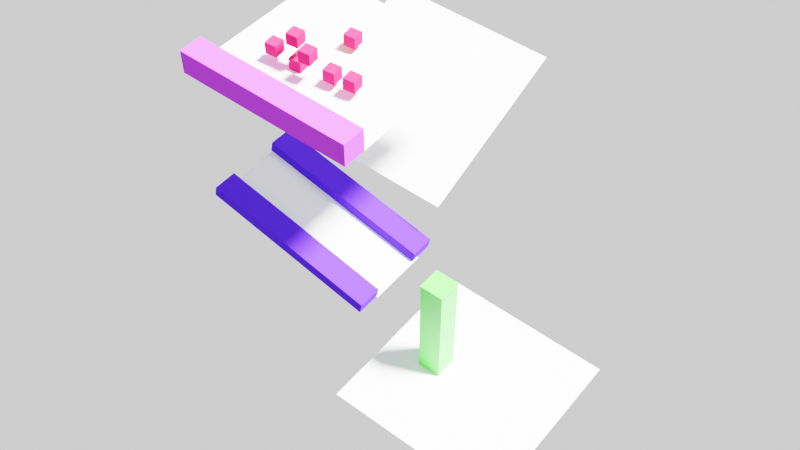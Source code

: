 # Source: lab2.blend  (saved by Blender 2.93.21; exported with 4.5.12 LTS)
import bpy
from mathutils import Matrix  # noqa: F401  (used for matrix-valued properties, if any)

bpy.ops.wm.read_factory_settings(use_empty=True)
scene = bpy.context.scene
scene.name = 'Scene'

# ---- collections
col_collection = bpy.data.collections.new('Collection'); scene.collection.children.link(col_collection)

# ---- materials (node trees are filled in below, after node groups)
mat_material_003 = bpy.data.materials.new('Material.003')
mat_material_003.use_transparent_shadow = False
mat_material_002 = bpy.data.materials.new('Material.002')
mat_material_002.use_transparent_shadow = False
mat_material_008 = bpy.data.materials.new('Material.008')
mat_material_008.use_transparent_shadow = False
mat_material = bpy.data.materials.new('Material')
mat_material.use_transparent_shadow = False
mat_material_004 = bpy.data.materials.new('Material.004')
mat_material_004.use_transparent_shadow = False

# ---- material node trees
mat_material_003.use_nodes = True; mat_material_003.node_tree.nodes.clear()
_N = mat_material_003.node_tree.nodes; _L = mat_material_003.node_tree.links
n0 = _N.new('ShaderNodeOutputMaterial'); n0.name = 'Material Output'; n0.location = (300, 300)
n1 = _N.new('ShaderNodeBsdfDiffuse'); n1.name = 'Diffuse BSDF'; n1.location = (10, 300)
n1.inputs[1].default_value = 0.5
_L.new(n1.outputs[0], n0.inputs[0])
n0.is_active_output = True
mat_material_002.use_nodes = True; mat_material_002.node_tree.nodes.clear()
_N = mat_material_002.node_tree.nodes; _L = mat_material_002.node_tree.links
n0 = _N.new('ShaderNodeOutputMaterial'); n0.name = 'Material Output'; n0.location = (300, 300)
n1 = _N.new('ShaderNodeBsdfDiffuse'); n1.name = 'Diffuse BSDF'; n1.location = (10, 300)
n1.inputs[0].default_value = (0.4496, 0.04711, 0.8, 1.0)
n1.inputs[1].default_value = 0.5
_L.new(n1.outputs[0], n0.inputs[0])
n0.is_active_output = True
mat_material_008.use_nodes = True; mat_material_008.node_tree.nodes.clear()
_N = mat_material_008.node_tree.nodes; _L = mat_material_008.node_tree.links
n0 = _N.new('ShaderNodeOutputMaterial'); n0.name = 'Material Output'; n0.location = (300, 300)
n1 = _N.new('ShaderNodeBsdfDiffuse'); n1.name = 'Diffuse BSDF'; n1.location = (10, 300)
n1.inputs[0].default_value = (0.7312, 0.01816, 0.06884, 1.0)
n1.inputs[1].default_value = 0.5
_L.new(n1.outputs[0], n0.inputs[0])
n0.is_active_output = True
mat_material.use_nodes = True; mat_material.node_tree.nodes.clear()
_N = mat_material.node_tree.nodes; _L = mat_material.node_tree.links
n0 = _N.new('ShaderNodeOutputMaterial'); n0.name = 'Material Output'; n0.location = (300, 300)
n1 = _N.new('ShaderNodeBsdfDiffuse'); n1.name = 'Diffuse BSDF'; n1.location = (10, 300)
n1.inputs[0].default_value = (0.06409, 0.0195, 0.8, 1.0)
n1.inputs[1].default_value = 0.5
_L.new(n1.outputs[0], n0.inputs[0])
n0.is_active_output = True
mat_material_004.use_nodes = True; mat_material_004.node_tree.nodes.clear()
_N = mat_material_004.node_tree.nodes; _L = mat_material_004.node_tree.links
n0 = _N.new('ShaderNodeBsdfPrincipled'); n0.name = 'Principled BSDF'; n0.location = (10, 300)
n0.distribution = 'GGX'
n0.subsurface_method = 'BURLEY'
n0.inputs[0].default_value = (0.06357, 0.8, 0.0415, 1.0)
n0.inputs[3].default_value = 1.45
n0.inputs[27].default_value = (0.0, 0.0, 0.0, 1.0)
n0.inputs[28].default_value = 1.0
n1 = _N.new('ShaderNodeOutputMaterial'); n1.name = 'Material Output'; n1.location = (300, 300)
_L.new(n0.outputs[0], n1.inputs[0])
n1.is_active_output = True

# ---- world
world_world = bpy.data.worlds.new('World'); scene.world = world_world
world_world.use_nodes = True; world_world.node_tree.nodes.clear()
_N = world_world.node_tree.nodes; _L = world_world.node_tree.links
n0 = _N.new('ShaderNodeOutputWorld'); n0.name = 'World Output'; n0.location = (300, 300)
n1 = _N.new('ShaderNodeBackground'); n1.name = 'Background'; n1.location = (10, 300)
n1.inputs[0].default_value = (1.0, 1.0, 1.0, 1.0)
_L.new(n1.outputs[0], n0.inputs[0])
n0.is_active_output = True
world_world.color = (0.05088, 0.05088, 0.05088)
world_world.use_sun_shadow = False
world_world.sun_shadow_jitter_overblur = 0.0

# ---- cameras
cam_camera = bpy.data.cameras.new('Camera')
cam_camera.clip_end = 100.0
cam_camera.ortho_scale = 7.314

# ---- lights
light_light = bpy.data.lights.new('Light', 'SUN')
light_light.transmission_factor = 0.0
light_light.angle = 0.1993
light_light.energy = 7.0
light_light.shadow_soft_size = 0.1
light_light.shadow_cascade_max_distance = 1000.0
light_light.use_nodes = True; light_light.node_tree.nodes.clear()
_N = light_light.node_tree.nodes; _L = light_light.node_tree.links
n0 = _N.new('ShaderNodeEmission'); n0.name = 'Emission'; n0.location = (10, 300)
n0.inputs[1].default_value = 7.0
n1 = _N.new('ShaderNodeOutputLight'); n1.name = 'Light Output'; n1.location = (300, 300)
_L.new(n0.outputs[0], n1.inputs[0])
n1.is_active_output = True

# ---- meshes
me_plane_001 = bpy.data.meshes.new('Plane.001')
me_plane_001.from_pydata([(-1.0, -1.0, 0.0), (1.0, -1.0, 0.0), (-1.0, 1.0, 0.0), (1.0, 1.0, 0.0)], [], [(0, 1, 3, 2)])
_uv = me_plane_001.uv_layers.new(name='UVMap')
_uv.uv.foreach_set('vector', [0.0, 0.0, 1.0, 0.0, 1.0, 1.0, 0.0, 1.0])
me_plane_001.materials.append(mat_material_003)
me_plane_001.use_remesh_fix_poles = True
me_plane_001.use_remesh_preserve_attributes = False
me_plane_001.update()
me_cube_001 = bpy.data.meshes.new('Cube.001')
me_cube_001.from_pydata([(-1.0, -1.0, -1.0), (-1.0, -1.0, 1.0), (-1.0, 1.0, -1.0), (-1.0, 1.0, 1.0), (1.0, -1.0, -1.0), (1.0, -1.0, 1.0), (1.0, 1.0, -1.0), (1.0, 1.0, 1.0)], [], [(0, 1, 3, 2), (2, 3, 7, 6), (6, 7, 5, 4), (4, 5, 1, 0), (2, 6, 4, 0), (7, 3, 1, 5)])
_uv = me_cube_001.uv_layers.new(name='UVMap')
_uv.uv.foreach_set('vector', [0.375, 0.0, 0.625, 0.0, 0.625, 0.25, 0.375, 0.25, 0.375, 0.25, 0.625, 0.25, 0.625, 0.5, 0.375, 0.5, 0.375, 0.5, 0.625, 0.5, 0.625, 0.75, 0.375, 0.75, 0.375, 0.75, 0.625, 0.75, 0.625, 1.0, 0.375, 1.0, 0.125, 0.5, 0.375, 0.5, 0.375, 0.75, 0.125, 0.75, 0.625, 0.5, 0.875, 0.5, 0.875, 0.75, 0.625, 0.75])
me_cube_001.materials.append(mat_material_002)
me_cube_001.use_remesh_fix_poles = True
me_cube_001.use_remesh_preserve_attributes = False
me_cube_001.update()
me_cube_004 = bpy.data.meshes.new('Cube.004')
me_cube_004.from_pydata([(-1.0, -1.0, -1.0), (-1.0, -1.0, 1.0), (-1.0, 1.0, -1.0), (-1.0, 1.0, 1.0), (1.0, -1.0, -1.0), (1.0, -1.0, 1.0), (1.0, 1.0, -1.0), (1.0, 1.0, 1.0)], [], [(0, 1, 3, 2), (2, 3, 7, 6), (6, 7, 5, 4), (4, 5, 1, 0), (2, 6, 4, 0), (7, 3, 1, 5)])
_uv = me_cube_004.uv_layers.new(name='UVMap')
_uv.uv.foreach_set('vector', [0.375, 0.0, 0.625, 0.0, 0.625, 0.25, 0.375, 0.25, 0.375, 0.25, 0.625, 0.25, 0.625, 0.5, 0.375, 0.5, 0.375, 0.5, 0.625, 0.5, 0.625, 0.75, 0.375, 0.75, 0.375, 0.75, 0.625, 0.75, 0.625, 1.0, 0.375, 1.0, 0.125, 0.5, 0.375, 0.5, 0.375, 0.75, 0.125, 0.75, 0.625, 0.5, 0.875, 0.5, 0.875, 0.75, 0.625, 0.75])
me_cube_004.materials.append(mat_material_008)
me_cube_004.use_remesh_fix_poles = True
me_cube_004.use_remesh_preserve_attributes = False
me_cube_004.update()
me_cube_003 = bpy.data.meshes.new('Cube.003')
me_cube_003.from_pydata([(-1.0, -1.0, -1.0), (-1.0, -1.0, 1.0), (-1.0, 1.0, -1.0), (-1.0, 1.0, 1.0), (1.0, -1.0, -1.0), (1.0, -1.0, 1.0), (1.0, 1.0, -1.0), (1.0, 1.0, 1.0)], [], [(0, 1, 3, 2), (2, 3, 7, 6), (6, 7, 5, 4), (4, 5, 1, 0), (2, 6, 4, 0), (7, 3, 1, 5)])
_uv = me_cube_003.uv_layers.new(name='UVMap')
_uv.uv.foreach_set('vector', [0.375, 0.0, 0.625, 0.0, 0.625, 0.25, 0.375, 0.25, 0.375, 0.25, 0.625, 0.25, 0.625, 0.5, 0.375, 0.5, 0.375, 0.5, 0.625, 0.5, 0.625, 0.75, 0.375, 0.75, 0.375, 0.75, 0.625, 0.75, 0.625, 1.0, 0.375, 1.0, 0.125, 0.5, 0.375, 0.5, 0.375, 0.75, 0.125, 0.75, 0.625, 0.5, 0.875, 0.5, 0.875, 0.75, 0.625, 0.75])
me_cube_003.materials.append(mat_material_008)
me_cube_003.use_remesh_fix_poles = True
me_cube_003.use_remesh_preserve_attributes = False
me_cube_003.update()
me_cube_005 = bpy.data.meshes.new('Cube.005')
me_cube_005.from_pydata([(-1.0, -1.0, -1.0), (-1.0, -1.0, 1.0), (-1.0, 1.0, -1.0), (-1.0, 1.0, 1.0), (1.0, -1.0, -1.0), (1.0, -1.0, 1.0), (1.0, 1.0, -1.0), (1.0, 1.0, 1.0)], [], [(0, 1, 3, 2), (2, 3, 7, 6), (6, 7, 5, 4), (4, 5, 1, 0), (2, 6, 4, 0), (7, 3, 1, 5)])
_uv = me_cube_005.uv_layers.new(name='UVMap')
_uv.uv.foreach_set('vector', [0.375, 0.0, 0.625, 0.0, 0.625, 0.25, 0.375, 0.25, 0.375, 0.25, 0.625, 0.25, 0.625, 0.5, 0.375, 0.5, 0.375, 0.5, 0.625, 0.5, 0.625, 0.75, 0.375, 0.75, 0.375, 0.75, 0.625, 0.75, 0.625, 1.0, 0.375, 1.0, 0.125, 0.5, 0.375, 0.5, 0.375, 0.75, 0.125, 0.75, 0.625, 0.5, 0.875, 0.5, 0.875, 0.75, 0.625, 0.75])
me_cube_005.materials.append(mat_material_008)
me_cube_005.use_remesh_fix_poles = True
me_cube_005.use_remesh_preserve_attributes = False
me_cube_005.update()
me_cube_006 = bpy.data.meshes.new('Cube.006')
me_cube_006.from_pydata([(-1.0, -1.0, -1.0), (-1.0, -1.0, 1.0), (-1.0, 1.0, -1.0), (-1.0, 1.0, 1.0), (1.0, -1.0, -1.0), (1.0, -1.0, 1.0), (1.0, 1.0, -1.0), (1.0, 1.0, 1.0)], [], [(0, 1, 3, 2), (2, 3, 7, 6), (6, 7, 5, 4), (4, 5, 1, 0), (2, 6, 4, 0), (7, 3, 1, 5)])
_uv = me_cube_006.uv_layers.new(name='UVMap')
_uv.uv.foreach_set('vector', [0.375, 0.0, 0.625, 0.0, 0.625, 0.25, 0.375, 0.25, 0.375, 0.25, 0.625, 0.25, 0.625, 0.5, 0.375, 0.5, 0.375, 0.5, 0.625, 0.5, 0.625, 0.75, 0.375, 0.75, 0.375, 0.75, 0.625, 0.75, 0.625, 1.0, 0.375, 1.0, 0.125, 0.5, 0.375, 0.5, 0.375, 0.75, 0.125, 0.75, 0.625, 0.5, 0.875, 0.5, 0.875, 0.75, 0.625, 0.75])
me_cube_006.materials.append(mat_material_008)
me_cube_006.use_remesh_fix_poles = True
me_cube_006.use_remesh_preserve_attributes = False
me_cube_006.update()
me_cube_007 = bpy.data.meshes.new('Cube.007')
me_cube_007.from_pydata([(-1.0, -1.0, -1.0), (-1.0, -1.0, 1.0), (-1.0, 1.0, -1.0), (-1.0, 1.0, 1.0), (1.0, -1.0, -1.0), (1.0, -1.0, 1.0), (1.0, 1.0, -1.0), (1.0, 1.0, 1.0)], [], [(0, 1, 3, 2), (2, 3, 7, 6), (6, 7, 5, 4), (4, 5, 1, 0), (2, 6, 4, 0), (7, 3, 1, 5)])
_uv = me_cube_007.uv_layers.new(name='UVMap')
_uv.uv.foreach_set('vector', [0.375, 0.0, 0.625, 0.0, 0.625, 0.25, 0.375, 0.25, 0.375, 0.25, 0.625, 0.25, 0.625, 0.5, 0.375, 0.5, 0.375, 0.5, 0.625, 0.5, 0.625, 0.75, 0.375, 0.75, 0.375, 0.75, 0.625, 0.75, 0.625, 1.0, 0.375, 1.0, 0.125, 0.5, 0.375, 0.5, 0.375, 0.75, 0.125, 0.75, 0.625, 0.5, 0.875, 0.5, 0.875, 0.75, 0.625, 0.75])
me_cube_007.materials.append(mat_material_008)
me_cube_007.use_remesh_fix_poles = True
me_cube_007.use_remesh_preserve_attributes = False
me_cube_007.update()
me_cube_008 = bpy.data.meshes.new('Cube.008')
me_cube_008.from_pydata([(-1.0, -1.0, -1.0), (-1.0, -1.0, 1.0), (-1.0, 1.0, -1.0), (-1.0, 1.0, 1.0), (1.0, -1.0, -1.0), (1.0, -1.0, 1.0), (1.0, 1.0, -1.0), (1.0, 1.0, 1.0)], [], [(0, 1, 3, 2), (2, 3, 7, 6), (6, 7, 5, 4), (4, 5, 1, 0), (2, 6, 4, 0), (7, 3, 1, 5)])
_uv = me_cube_008.uv_layers.new(name='UVMap')
_uv.uv.foreach_set('vector', [0.375, 0.0, 0.625, 0.0, 0.625, 0.25, 0.375, 0.25, 0.375, 0.25, 0.625, 0.25, 0.625, 0.5, 0.375, 0.5, 0.375, 0.5, 0.625, 0.5, 0.625, 0.75, 0.375, 0.75, 0.375, 0.75, 0.625, 0.75, 0.625, 1.0, 0.375, 1.0, 0.125, 0.5, 0.375, 0.5, 0.375, 0.75, 0.125, 0.75, 0.625, 0.5, 0.875, 0.5, 0.875, 0.75, 0.625, 0.75])
me_cube_008.materials.append(mat_material_008)
me_cube_008.use_remesh_fix_poles = True
me_cube_008.use_remesh_preserve_attributes = False
me_cube_008.update()
me_cube_009 = bpy.data.meshes.new('Cube.009')
me_cube_009.from_pydata([(-1.0, -1.0, -1.0), (-1.0, -1.0, 1.0), (-1.0, 1.0, -1.0), (-1.0, 1.0, 1.0), (1.0, -1.0, -1.0), (1.0, -1.0, 1.0), (1.0, 1.0, -1.0), (1.0, 1.0, 1.0)], [], [(0, 1, 3, 2), (2, 3, 7, 6), (6, 7, 5, 4), (4, 5, 1, 0), (2, 6, 4, 0), (7, 3, 1, 5)])
_uv = me_cube_009.uv_layers.new(name='UVMap')
_uv.uv.foreach_set('vector', [0.375, 0.0, 0.625, 0.0, 0.625, 0.25, 0.375, 0.25, 0.375, 0.25, 0.625, 0.25, 0.625, 0.5, 0.375, 0.5, 0.375, 0.5, 0.625, 0.5, 0.625, 0.75, 0.375, 0.75, 0.375, 0.75, 0.625, 0.75, 0.625, 1.0, 0.375, 1.0, 0.125, 0.5, 0.375, 0.5, 0.375, 0.75, 0.125, 0.75, 0.625, 0.5, 0.875, 0.5, 0.875, 0.75, 0.625, 0.75])
me_cube_009.materials.append(mat_material_008)
me_cube_009.use_remesh_fix_poles = True
me_cube_009.use_remesh_preserve_attributes = False
me_cube_009.update()
me_plane = bpy.data.meshes.new('Plane')
me_plane.from_pydata([(-1.0, -1.0, 0.0), (1.0, -1.0, 0.0), (-1.0, 1.0, 0.0), (1.0, 1.0, 0.0)], [], [(0, 1, 3, 2)])
_uv = me_plane.uv_layers.new(name='UVMap')
_uv.uv.foreach_set('vector', [0.0, 0.0, 1.0, 0.0, 1.0, 1.0, 0.0, 1.0])
me_plane.use_remesh_fix_poles = True
me_plane.use_remesh_preserve_attributes = False
me_plane.update()
me_plane_002 = bpy.data.meshes.new('Plane.002')
me_plane_002.from_pydata([(-1.0, -1.0, 0.0), (1.0, -1.0, 0.0), (-1.0, 1.0, 0.0), (1.0, 1.0, 0.0)], [], [(0, 1, 3, 2)])
_uv = me_plane_002.uv_layers.new(name='UVMap')
_uv.uv.foreach_set('vector', [0.0, 0.0, 1.0, 0.0, 1.0, 1.0, 0.0, 1.0])
me_plane_002.use_remesh_fix_poles = True
me_plane_002.use_remesh_preserve_attributes = False
me_plane_002.update()
me_cube = bpy.data.meshes.new('Cube')
me_cube.from_pydata([(-1.0, -1.0, -1.0), (-1.0, -1.0, 1.0), (-1.0, 1.0, -1.0), (-1.0, 1.0, 1.0), (1.0, -1.0, -1.0), (1.0, -1.0, 1.0), (1.0, 1.0, -1.0), (1.0, 1.0, 1.0)], [], [(0, 1, 3, 2), (2, 3, 7, 6), (6, 7, 5, 4), (4, 5, 1, 0), (2, 6, 4, 0), (7, 3, 1, 5)])
_uv = me_cube.uv_layers.new(name='UVMap')
_uv.uv.foreach_set('vector', [0.375, 0.0, 0.625, 0.0, 0.625, 0.25, 0.375, 0.25, 0.375, 0.25, 0.625, 0.25, 0.625, 0.5, 0.375, 0.5, 0.375, 0.5, 0.625, 0.5, 0.625, 0.75, 0.375, 0.75, 0.375, 0.75, 0.625, 0.75, 0.625, 1.0, 0.375, 1.0, 0.125, 0.5, 0.375, 0.5, 0.375, 0.75, 0.125, 0.75, 0.625, 0.5, 0.875, 0.5, 0.875, 0.75, 0.625, 0.75])
me_cube.materials.append(mat_material)
me_cube.use_remesh_fix_poles = True
me_cube.use_remesh_preserve_attributes = False
me_cube.update()
me_cube_011 = bpy.data.meshes.new('Cube.011')
me_cube_011.from_pydata([(-1.0, -1.0, -1.0), (-1.0, -1.0, 1.0), (-1.0, 1.0, -1.0), (-1.0, 1.0, 1.0), (1.0, -1.0, -1.0), (1.0, -1.0, 1.0), (1.0, 1.0, -1.0), (1.0, 1.0, 1.0)], [], [(0, 1, 3, 2), (2, 3, 7, 6), (6, 7, 5, 4), (4, 5, 1, 0), (2, 6, 4, 0), (7, 3, 1, 5)])
_uv = me_cube_011.uv_layers.new(name='UVMap')
_uv.uv.foreach_set('vector', [0.375, 0.0, 0.625, 0.0, 0.625, 0.25, 0.375, 0.25, 0.375, 0.25, 0.625, 0.25, 0.625, 0.5, 0.375, 0.5, 0.375, 0.5, 0.625, 0.5, 0.625, 0.75, 0.375, 0.75, 0.375, 0.75, 0.625, 0.75, 0.625, 1.0, 0.375, 1.0, 0.125, 0.5, 0.375, 0.5, 0.375, 0.75, 0.125, 0.75, 0.625, 0.5, 0.875, 0.5, 0.875, 0.75, 0.625, 0.75])
me_cube_011.materials.append(mat_material)
me_cube_011.use_remesh_fix_poles = True
me_cube_011.use_remesh_preserve_attributes = False
me_cube_011.update()
me_plane_003 = bpy.data.meshes.new('Plane.003')
me_plane_003.from_pydata([(-1.0, -1.0, 0.0), (1.0, -1.0, 0.0), (-1.0, 1.0, 0.0), (1.0, 1.0, 0.0)], [], [(0, 1, 3, 2)])
_uv = me_plane_003.uv_layers.new(name='UVMap')
_uv.uv.foreach_set('vector', [0.0, 0.0, 1.0, 0.0, 1.0, 1.0, 0.0, 1.0])
me_plane_003.use_remesh_fix_poles = True
me_plane_003.use_remesh_preserve_attributes = False
me_plane_003.update()
me_cube_002 = bpy.data.meshes.new('Cube.002')
me_cube_002.from_pydata([(-1.0, -1.0, -1.0), (-1.0, -1.0, 1.0), (-1.0, 1.0, -1.0), (-1.0, 1.0, 1.0), (1.0, -1.0, -1.0), (1.0, -1.0, 1.0), (1.0, 1.0, -1.0), (1.0, 1.0, 1.0)], [], [(0, 1, 3, 2), (2, 3, 7, 6), (6, 7, 5, 4), (4, 5, 1, 0), (2, 6, 4, 0), (7, 3, 1, 5)])
_uv = me_cube_002.uv_layers.new(name='UVMap')
_uv.uv.foreach_set('vector', [0.375, 0.0, 0.625, 0.0, 0.625, 0.25, 0.375, 0.25, 0.375, 0.25, 0.625, 0.25, 0.625, 0.5, 0.375, 0.5, 0.375, 0.5, 0.625, 0.5, 0.625, 0.75, 0.375, 0.75, 0.375, 0.75, 0.625, 0.75, 0.625, 1.0, 0.375, 1.0, 0.125, 0.5, 0.375, 0.5, 0.375, 0.75, 0.125, 0.75, 0.625, 0.5, 0.875, 0.5, 0.875, 0.75, 0.625, 0.75])
me_cube_002.materials.append(mat_material_004)
me_cube_002.use_remesh_fix_poles = True
me_cube_002.use_remesh_preserve_attributes = False
me_cube_002.update()

# ---- objects
ob_light = bpy.data.objects.new('Light', light_light)
ob_camera = bpy.data.objects.new('Camera', cam_camera)
ob_plane = bpy.data.objects.new('Plane', me_plane_001)
ob_cuboid = bpy.data.objects.new('Cuboid', me_cube_001)
ob_cube = bpy.data.objects.new('Cube', me_cube_004)
ob_cube_001 = bpy.data.objects.new('Cube.001', me_cube_003)
ob_cube_002 = bpy.data.objects.new('Cube.002', me_cube_005)
ob_cube_003 = bpy.data.objects.new('Cube.003', me_cube_006)
ob_cube_004 = bpy.data.objects.new('Cube.004', me_cube_007)
ob_cube_005 = bpy.data.objects.new('Cube.005', me_cube_008)
ob_cube_006 = bpy.data.objects.new('Cube.006', me_cube_009)
ob_plane_001 = bpy.data.objects.new('Plane.001', me_plane)
ob_plane_002 = bpy.data.objects.new('Plane.002', me_plane_002)
ob_cube_007 = bpy.data.objects.new('Cube.007', me_cube)
ob_cube_009 = bpy.data.objects.new('Cube.009', me_cube_011)
ob_plane_003 = bpy.data.objects.new('Plane.003', me_plane_003)
ob_cube_008 = bpy.data.objects.new('Cube.008', me_cube_002)

# ---- transforms, parenting, visibility, modifiers, constraints
ob_light.location = (4.076, -4.773, 7.474)
ob_light.rotation_euler = (6.674, 0.2745, 1.582)
ob_light.lock_rotations_4d = False
ob_light.empty_display_type = 'ARROWS'
ob_light.color = (0.0, 0.0, 0.0, 0.0)
ob_light.lineart.crease_threshold = 0.0
ob_camera.location = (42.09, -44.96, 51.69)
ob_camera.rotation_euler = (0.7254, 9.24e-07, 0.6753)
ob_camera.lock_rotations_4d = False
ob_camera.empty_display_type = 'ARROWS'
ob_camera.color = (0.0, 0.0, 0.0, 0.0)
ob_camera.display_type = 'WIRE'
ob_camera.lineart.crease_threshold = 0.0
ob_plane.location = (0.0, 0.0, 0.0)
ob_plane.scale = (7.5, 7.5, 1.0)
ob_cuboid.location = (0.0, -6.5, 1.0)
ob_cuboid.scale = (7.5, 1.0, 1.0)
ob_cube.location = (-1.509, -2.0, 0.5)
ob_cube.rotation_euler = (0.0, 0.0, 0.1047)
ob_cube.scale = (0.5, 0.5, 0.5)
ob_cube_001.location = (3.41, -1.856, 1.237)
ob_cube_001.rotation_euler = (0.0, 0.0, 0.1047)
ob_cube_001.scale = (0.5, 0.5, 0.5)
ob_cube_002.location = (1.658, -1.961, 1.121)
ob_cube_002.rotation_euler = (0.0, 0.0, 0.1047)
ob_cube_002.scale = (0.5, 0.5, 0.5)
ob_cube_003.location = (-3.315, -2.442, 1.295)
ob_cube_003.rotation_euler = (0.0, 0.0, 0.1047)
ob_cube_003.scale = (0.5, 0.5, 0.5)
ob_cube_004.location = (0.007884, -2.546, 2.343)
ob_cube_004.rotation_euler = (0.0, 0.0, 0.1047)
ob_cube_004.scale = (0.5, 0.5, 0.5)
ob_cube_005.location = (0.1511, 2.008, 0.9655)
ob_cube_005.rotation_euler = (0.0, 0.0, 0.1047)
ob_cube_005.scale = (0.5, 0.5, 0.5)
ob_cube_006.location = (-1.551, -2.04, 2.755)
ob_cube_006.rotation_euler = (0.0, 0.0, 0.1047)
ob_cube_006.scale = (0.5, 0.5, 0.5)
ob_plane_001.location = (1.0, 8.561, -8.093)
ob_plane_001.rotation_euler = (0.391, 0.0, 0.0)
ob_plane_001.scale = (7.5, 7.5, 1.0)
ob_plane_002.location = (1.0, -3.042, -13.5)
ob_plane_002.rotation_euler = (0.0, 0.2094, 0.0)
ob_plane_002.scale = (7.5, 2.5, 1.0)
ob_cube_007.location = (1.0, -6.5, -13.0)
ob_cube_007.rotation_euler = (0.0, 0.2094, 0.0)
ob_cube_007.scale = (7.5, 1.0, 0.5)
ob_cube_009.location = (1.0, -0.1284, -13.0)
ob_cube_009.rotation_euler = (0.0, 0.2094, 0.0)
ob_cube_009.scale = (7.5, 1.0, 0.5)
ob_plane_003.location = (15.47, -2.866, -23.0)
ob_plane_003.scale = (7.5, 7.5, 1.0)
ob_cube_008.location = (12.22, -2.992, -18.0)
ob_cube_008.scale = (1.0, 1.0, 5.0)

# ---- collection membership
col_collection.objects.link(ob_light)
col_collection.objects.link(ob_camera)
col_collection.objects.link(ob_plane)
col_collection.objects.link(ob_cuboid)
col_collection.objects.link(ob_cube)
col_collection.objects.link(ob_cube_001)
col_collection.objects.link(ob_cube_002)
col_collection.objects.link(ob_cube_003)
col_collection.objects.link(ob_cube_004)
col_collection.objects.link(ob_cube_005)
col_collection.objects.link(ob_cube_006)
col_collection.objects.link(ob_plane_001)
col_collection.objects.link(ob_plane_002)
col_collection.objects.link(ob_cube_007)
col_collection.objects.link(ob_cube_009)
col_collection.objects.link(ob_plane_003)
col_collection.objects.link(ob_cube_008)

# ---- scene / render settings (as saved in the file)
scene.camera = ob_camera
scene.frame_start = 1; scene.frame_end = 630; scene.frame_set(1)
scene.render.engine = 'BLENDER_EEVEE_NEXT'
scene.render.image_settings.file_format = 'FFMPEG'
scene.render.image_settings.color_mode = 'RGB'
scene.render.image_settings.quality = 100
scene.render.fps = 30
scene.cycles.use_denoising = False
scene.cycles.samples = 64
scene.cycles.sampling_pattern = 'TABULATED_SOBOL'
scene.cycles.use_adaptive_sampling = False
scene.cycles.use_light_tree = False
scene.view_settings.view_transform = 'Filmic'
bpy.context.view_layer.update()
